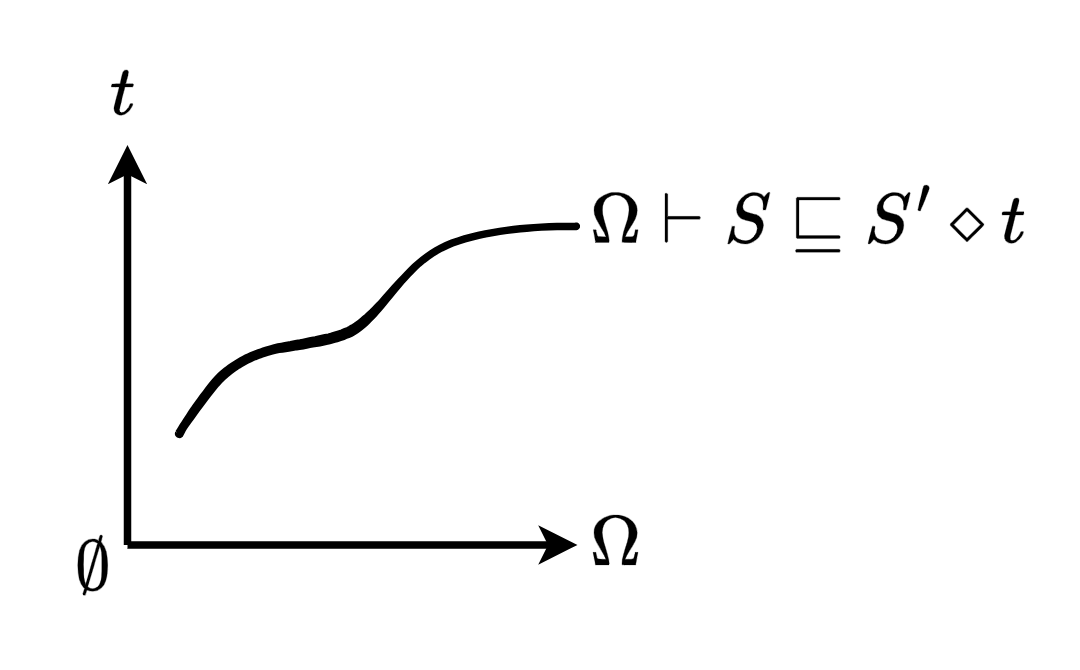

The diagram above was exported from draw.io. Its source (the exported page's mxGraphModel, read from the mxfile embedded in the PNG):
<mxGraphModel dx="1372" dy="456" grid="1" gridSize="10" guides="1" tooltips="1" connect="1" arrows="1" fold="1" page="1" pageScale="1" pageWidth="827" pageHeight="1169" math="1" shadow="0">
  <root>
    <mxCell id="0" />
    <mxCell id="1" parent="0" />
    <mxCell id="2" value="" style="edgeStyle=none;orthogonalLoop=1;jettySize=auto;html=1;rounded=0;strokeWidth=1.5;endSize=3;" edge="1" parent="1">
      <mxGeometry width="80" relative="1" as="geometry">
        <mxPoint x="785" y="262.5" as="sourcePoint" />
        <mxPoint x="785" y="182.5" as="targetPoint" />
        <Array as="points" />
      </mxGeometry>
    </mxCell>
    <mxCell id="3" value="" style="edgeStyle=none;orthogonalLoop=1;jettySize=auto;html=1;rounded=0;strokeWidth=1.5;endSize=3;" edge="1" parent="1">
      <mxGeometry width="80" relative="1" as="geometry">
        <mxPoint x="785" y="262.5" as="sourcePoint" />
        <mxPoint x="875" y="262.5" as="targetPoint" />
        <Array as="points" />
      </mxGeometry>
    </mxCell>
    <mxCell id="4" value="$$\Omega$$" style="text;strokeColor=none;align=center;fillColor=none;html=1;verticalAlign=middle;whiteSpace=wrap;rounded=0;" vertex="1" parent="1">
      <mxGeometry x="873" y="252.5" width="20" height="20" as="geometry" />
    </mxCell>
    <mxCell id="5" value="$$\Omega \vdash S \sqsubseteq S' \diamond t$$" style="text;strokeColor=none;align=left;fillColor=none;html=1;verticalAlign=middle;whiteSpace=wrap;rounded=0;" vertex="1" parent="1">
      <mxGeometry x="876" y="188.5" width="100" height="20" as="geometry" />
    </mxCell>
    <mxCell id="6" value="$$t$$" style="text;strokeColor=none;align=center;fillColor=none;html=1;verticalAlign=middle;whiteSpace=wrap;rounded=0;" vertex="1" parent="1">
      <mxGeometry x="760" y="162.5" width="50" height="20" as="geometry" />
    </mxCell>
    <mxCell id="7" value="$$\emptyset$$" style="text;strokeColor=none;align=center;fillColor=none;html=1;verticalAlign=middle;whiteSpace=wrap;rounded=0;" vertex="1" parent="1">
      <mxGeometry x="769.12" y="258.5" width="18.75" height="20" as="geometry" />
    </mxCell>
    <mxCell id="8" value="" style="shape=stencil(lVvZkhQ3EPyafVVIKp3PGP8HESxmwxgIwNffO+UN9YxS3Tn22zJUTrfqzKrSPNmb7x/ffX1+iv77j29ffn3+8+X9j49P9tNTjC+fPz5/e/mBv57s7ZO9+fDl2/Mv3778/vn967+/vhuS46/fvvwxvuGvV5x3vgxQ9H+/ftCby/3fT35+lf/08nmRL32VL66ka/ngAn1/diEr+dxWeXM9KPleV/noqnj/6Cyv8mGe6EK+xlUeGojX8ubi+j6tuS6+31zxLO/FeaGNVT+tzE9O5ZOztMrnqbEL+WqrfHK9XMvDmp7lvVfyifRjzgt/KC6QfHBR+FtxbZWv3SWh/+ryqp9aXRXnbWzfWqS9GvtnhUXE93fWf43zk3P/9y6vDl2DDrAw3/cAeGfCIwDo6xNKc029UmQbA+CFjwbjVyp1uu0VIK9ZpSALqSyRXFjVWrJr6pUSxz0AQdgtZGd0huSSegLicI2cYlqtxeXAgChCLdTt0HFmmytAzQzwyg5tes4BQP5WTziS4QHwMj2GPrPtHSALLaFAxcSAIF4JAMoYGTEofAklJ20AEyUBNcQToM2QOgeYC50BURWp5OLqGllnsXgU4TuAKbUiyxkDvDo0EvEaorlM7zoH1BnBdwDlS3sqBiCqJ7TJJO4AqlYhGTcCZFfEEwzcoDAgCbUafCkyICh6EV0kOyRpabNppjtAEocGoGxPiOqV8H2ZAUqtlqeZDgCeKVKllS2ATEYcAI0CKErWYwiXygBJ8w6WfAeQWurTEQ5AkGkm+Rnyd4AgkkAKs8geAC/VCgBVIAAUF0uRK1Dqk66fA4zZIQBexAMARH9Sm3X1HHAU2QNQXVKAzGpNZbYE54CNgeKZknGDimwAxcjwxhTTUIPyJQDaGtOwjGICUCKF6HAW5Ut9/vcEwH+bBtS17CJCirA0XC2tvoQYNNU4bO6NPKJeacTXmoxHphKugQhOdOgoSWI+zHQAgj7D1r2hxBSRl0ZyX30p6vYQ5YPyEgqxKuwogWk1HMiEynyDKKyGA7+RdmhMTm5DgXNAd2F9pdBlFR0Mbw2gwWRVkxg4pkGuVdkFDyZWiQYhizOAmtvqfKPJEVpCt5BXX0LfpRo/9CPk3mgFkzo02oHVDl1mGTRt1GS1OSs676Q9J/sqaQD6VG6xZLNRbeNK04rn8plHT7rzRiPfVy8ySfZq41plkhE3z9Uzzqx8Lh+Z3wbJYdqWXNCLKfk8B3c3+SgcrlWmbV52Ma1PMnGTL2ry4eeg6Savor6D0iWSj+r7E3ckfuaZc/nCoyEvI7h3rvte+j/k6yavztu5UT3S3pX8rh/hD0O+s/7VxMMf5/uPBu7soH5a5FKeUqJMEENB7NAqQfSNswTZPw4DG8vr98+bvHaIxO/zwOGM9dm1Qxg7hKowZ/Jq9DLk2UHVFG8/r39kL9KnlwVpt9fjgNwCXnCt3d8eJgjyZy8L8Fm8qM79NCDVLucs4ptW0JZRVCe0Z6zwKGNVrmCqIu0Z92FA/j/5wrP1BwkizXbhJq/agR55OXCMg87lA9s3SPuiAgeWb2pXcXRgN4aiRqdgEJUZjQl/GKuhQvJVMabIJNokSwfDohGiSf2AwVEAJ9mY1Mrvn+SuEQyU9Jn1Lsp4+Vnk2LduA5wqBw1j0bPqp+mepM10cOsYVPyOrQ35s6YcpbBC0fQozoEuqVFEahdCH0YuGpIsGiXywiFkOYYeGw86Q5U0pWwbu9DkCh39MO2Io5d+gY670JghSmqJnp4Mjcipai5ReCcI185qLlG4RY9V5tKceVF/W6VejUpIS6bpaDauThYlXwGAGkozubwaA6VtZJXVocPcAN4NxYJS6zbIGGM3BfDMoZKX3po6L01SkEkeAB6wIkT1cJKulCSbee0KENYQTVlPlSsPxZIeNQDgN4DqdVPhypOqpFJ4Yxp+QG9BqTWdDOtVbk2JvTXrdgha5z1OkP3EsOu2NMkiGQMQNoC8jHJMMA6AyZkAnJmGYmPkqjZ2fVNrmuvdK4BFBjRxaARk3ZaIyg7Wtj1OloMi5IgYGaB4iRVntFoqsrCPtLWtWtXlBkvboYuknmac+R7sl8deszFAkXnbxmm5SnY4drOJAV290lbYUYiVpePW7wCgKtDgX9tNAjWGRs2kqTIAqrDHbbU07ioIS8eNE4OuqCnH4LSJAWotM0hzZIAazIKVU40ruvEfbcIGUElgTG4JEOQNp9F4ZQaoRHbrfO8A6nbQmL3RvRe9E4xH3b8DyDtUnesDyPWD20E0cAVA1QcAIgGSXEiDaVNDP9Yo6tJV5ZsERSfjcNxBuQOo+xbjWhcZrkj3HhfH6JWq7FDQwNCtlFJlTAPAam2SrIdtC1/63OFdAagCAaDKLro2IonoZR9cQqQkUONs3i+GYRwP4+KlcL5tOIfuvalhD281a5UlsfH2p+pmurKVm5fL6LpdxNXhvHGAptdjhe8RtaybUNZ/K3KYl9lJx75JMWi+4tOavh7DlbB1TYe51Ha9LtqupPYgJxO2fX/UV/aYbHeTvHObnfX06CL9aq+ue6TAvW2vsmb67fu7TELbtcwxHRb+4JlLjemziF/PpaPrlLVPbbxmFZ45wm3cfiFPw7khLwLGcwIaBxYO4blr7vruief17djXaPntfRQh35YVXd8N85yAepMt9ukvW0QCffxLGPxx+xnNh5dPn15/hXP///yzG3z0+pMde/sP);lineShape=1;strokeColor=default;" vertex="1" parent="1">
      <mxGeometry x="794.9712438364202" y="198.49863469604904" width="80.033234632218" height="42.1291604680633" as="geometry" />
    </mxCell>
  </root>
</mxGraphModel>